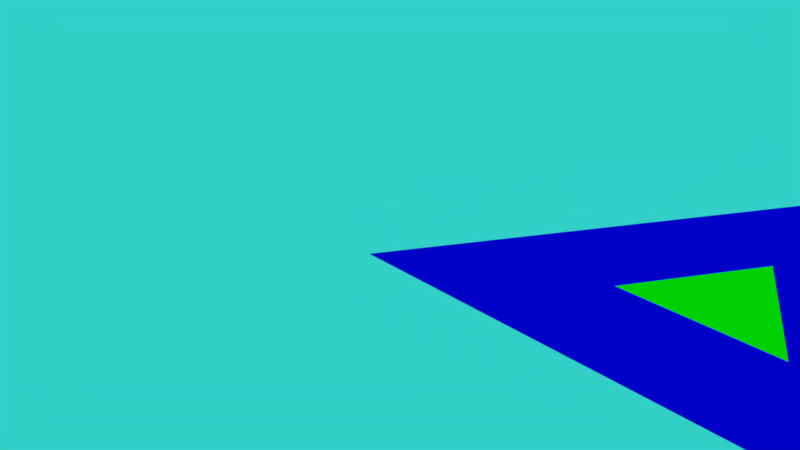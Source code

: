 # Source: ludo.blend  (saved by Blender 2.79.0; exported with 4.5.12 LTS)
import bpy
from mathutils import Matrix  # noqa: F401  (used for matrix-valued properties, if any)

bpy.ops.wm.read_factory_settings(use_empty=True)
scene = bpy.context.scene
scene.name = 'Scene'

# ---- collections
col_collection_1 = bpy.data.collections.new('Collection 1'); scene.collection.children.link(col_collection_1)
col_collection_1.hide_render = True
col_collection_1.hide_viewport = True
col_collection_2 = bpy.data.collections.new('Collection 2'); scene.collection.children.link(col_collection_2)

# ---- materials (node trees are filled in below, after node groups)
mat_material = bpy.data.materials.new('Material')
mat_material.alpha_threshold = 0.0
mat_material.use_transparent_shadow = False
mat_material.roughness = 0.5
mat_material.line_color = (0.0, 0.0, 0.0, 1.0)
mat_material_001 = bpy.data.materials.new('Material.001')
mat_material_001.alpha_threshold = 0.0
mat_material_001.use_transparent_shadow = False
mat_material_001.diffuse_color = (0.0, 1.0, 0.0, 1.0)
mat_material_001.roughness = 0.5
mat_material_002 = bpy.data.materials.new('Material.002')
mat_material_002.alpha_threshold = 0.0
mat_material_002.use_transparent_shadow = False
mat_material_002.diffuse_color = (1.0, 0.0, 0.0, 1.0)
mat_material_002.roughness = 0.5
mat_material_003 = bpy.data.materials.new('Material.003')
mat_material_003.alpha_threshold = 0.0
mat_material_003.use_transparent_shadow = False
mat_material_003.roughness = 0.5
mat_material_004 = bpy.data.materials.new('Material.004')
mat_material_004.alpha_threshold = 0.0
mat_material_004.use_transparent_shadow = False
mat_material_004.diffuse_color = (0.0, 0.0, 1.0, 1.0)
mat_material_004.roughness = 0.5
mat_material_005 = bpy.data.materials.new('Material.005')
mat_material_005.alpha_threshold = 0.0
mat_material_005.use_transparent_shadow = False
mat_material_005.diffuse_color = (0.0, 0.0, 0.0, 1.0)
mat_material_005.roughness = 0.5
mat_material_005.specular_intensity = 0.5833

# ---- material node trees

# ---- world
world_world = bpy.data.worlds.new('World'); scene.world = world_world
world_world.color = (0.03137, 0.6267, 0.5742)
world_world.use_sun_shadow = False
world_world.sun_shadow_jitter_overblur = 0.0
world_world.cycles.sampling_method = 'MANUAL'

# ---- cameras
cam_camera = bpy.data.cameras.new('Camera')
cam_camera.clip_end = 100.0
cam_camera.lens = 35.0
cam_camera.sensor_width = 32.0
cam_camera.sensor_height = 18.0
cam_camera.ortho_scale = 7.314
cam_camera.dof.focus_distance = 0.0
cam_camera.dof.aperture_fstop = 128.0

# ---- lights
light_lamp = bpy.data.lights.new('Lamp', 'POINT')
light_lamp.transmission_factor = 0.0
light_lamp.cutoff_distance = 30.0
light_lamp.energy = 100.0
light_lamp.shadow_buffer_clip_start = 1.001
light_lamp.shadow_soft_size = 0.1
light_lamp.shadow_maximum_resolution = 0.006
light_lamp.use_absolute_resolution = True
light_hemi = bpy.data.lights.new('Hemi', 'SPOT')
light_hemi.transmission_factor = 0.0
light_hemi.energy = 100.0
light_hemi.shadow_buffer_clip_start = 0.5
light_hemi.shadow_soft_size = 0.1
light_hemi.shadow_maximum_resolution = 0.006
light_hemi.use_absolute_resolution = True

# ---- meshes
me_cube_001 = bpy.data.meshes.new('Cube.001')
me_cube_001.from_pydata([(-1.0, -1.0, -1.0), (-1.0, -1.0, 1.0), (1.0, -1.0, -1.0), (1.0, -1.0, 1.0), (1.0, 1.0, -1.0), (1.0, 1.0, 1.0)], [], [(4, 5, 3, 2), (2, 3, 1, 0), (4, 2, 0), (3, 5, 1), (1, 5, 4, 0)])
me_cube_001.use_remesh_preserve_volume = False
me_cube_001.use_remesh_preserve_attributes = False
me_cube_001.use_mirror_vertex_groups = False
me_cube_001.update()
me_cube = bpy.data.meshes.new('Cube')
me_cube.from_pydata([(-1.0, -1.0, 1.0), (-1.0, -1.0, -1.0), (-1.0, 1.0, 1.0), (1.0, 1.0, 1.0), (1.0, -1.0, 1.0), (1.0, 1.0, -1.0), (1.0, -1.0, -1.0), (-1.0, 1.0, -1.0)], [], [(3, 4, 0, 2), (5, 6, 4, 3), (6, 1, 0, 4), (1, 7, 2, 0), (3, 2, 7, 5), (5, 6, 1, 7)])
me_cube.materials.append(mat_material)
me_cube.use_remesh_preserve_volume = False
me_cube.use_remesh_preserve_attributes = False
me_cube.use_mirror_vertex_groups = False
me_cube.update()
me_plane = bpy.data.meshes.new('Plane')
me_plane.from_pydata([(23.78, 0.0, -3.119e-06), (13.39, 0.0, -2.623e-07), (12.39, 0.0, -8.742e-08), (11.39, 0.0, 8.742e-08), (10.39, 0.0, 2.623e-07), (13.39, 1.0, -2.623e-07), (12.39, 1.0, -8.742e-08), (11.39, 1.0, 8.742e-08), (10.39, 1.0, 2.623e-07), (13.39, 2.0, -2.623e-07), (12.39, 2.0, -8.742e-08), (11.39, 2.0, 8.742e-08), (10.39, 2.0, 2.623e-07), (13.39, 3.0, -2.623e-07), (12.39, 3.0, -8.742e-08), (11.39, 3.0, 8.742e-08), (10.39, 3.0, 2.623e-07), (13.39, 4.0, -2.623e-07), (12.39, 4.0, -8.742e-08), (11.39, 4.0, 8.742e-08), (10.39, 4.0, 2.623e-07), (13.39, 5.0, -2.623e-07), (12.39, 5.0, -8.742e-08), (11.39, 5.0, 8.742e-08), (10.39, 5.0, 2.623e-07), (12.39, 6.0, -8.742e-08), (11.39, 6.0, 8.742e-08), (10.39, 6.0, 2.623e-07), (17.09, 11.6, -3.253e-06), (17.59, 10.73, -3.243e-06), (18.09, 9.866, -3.233e-06), (18.59, 9.0, -3.223e-06), (16.22, 11.1, -3.296e-06), (16.72, 10.23, -3.286e-06), (17.22, 9.366, -3.276e-06), (17.72, 8.5, -3.266e-06), (15.36, 10.6, -3.338e-06), (15.86, 9.732, -3.328e-06), (16.36, 8.866, -3.318e-06), (16.86, 8.0, -3.308e-06), (14.49, 10.1, -3.381e-06), (14.99, 9.232, -3.371e-06), (15.49, 8.366, -3.361e-06), (15.99, 7.5, -3.351e-06), (13.62, 9.598, -3.424e-06), (14.12, 8.732, -3.414e-06), (14.62, 7.866, -3.404e-06), (15.12, 7.0, -3.394e-06), (12.76, 9.098, -3.466e-06), (13.26, 8.232, -3.456e-06), (13.76, 7.366, -3.446e-06), (14.26, 6.5, -3.436e-06), (11.89, 8.598, -3.509e-06), (12.39, 7.732, -3.499e-06), (12.89, 6.866, -3.489e-06), (13.39, 6.0, -3.479e-06), (11.89, 20.6, 8.08e-06), (-1.907e-06, 0.0, 2.079e-06), (5.196, 9.0, 4.832e-06), (5.696, 9.866, 4.997e-06), (6.196, 10.73, 5.162e-06), (6.696, 11.6, 5.327e-06), (6.062, 8.5, 4.789e-06), (6.562, 9.366, 4.954e-06), (7.062, 10.23, 5.119e-06), (7.562, 11.1, 5.284e-06), (6.928, 8.0, 4.747e-06), (7.428, 8.866, 4.912e-06), (7.928, 9.732, 5.076e-06), (8.428, 10.6, 5.241e-06), (7.794, 7.5, 4.704e-06), (8.294, 8.366, 4.869e-06), (8.794, 9.232, 5.034e-06), (9.294, 10.1, 5.199e-06), (8.66, 7.0, 4.661e-06), (9.16, 7.866, 4.826e-06), (9.66, 8.732, 4.991e-06), (10.16, 9.598, 5.156e-06), (9.526, 6.5, 4.619e-06), (10.03, 7.366, 4.783e-06), (10.53, 8.232, 4.948e-06), (11.03, 9.098, 5.113e-06), (10.89, 6.866, 4.741e-06), (11.39, 7.732, 4.906e-06), (11.89, 6.0, -2.842e-14), (11.89, 6.856, 4.946e-07), (4.634, 4.951, 0.0001029), (5.704, 6.804, 0.0001018), (6.774, 4.951, 0.0001023), (2.637, 1.607, 0.0001029), (3.708, 3.461, 0.0001018), (4.778, 1.607, 0.0001023), (6.38, 1.657, 0.0001029), (7.451, 3.511, 0.0001018), (8.521, 1.657, 0.0001023), (10.82, 15.38, 0.0001029), (11.89, 17.23, 0.0001018), (12.96, 15.38, 0.0001023), (8.826, 12.04, 0.0001029), (9.896, 13.89, 0.0001018), (10.97, 12.04, 0.0001023), (12.57, 12.09, 0.0001029), (13.64, 13.94, 0.0001018), (14.71, 12.09, 0.0001023), (16.76, 4.801, 2.932e-06), (17.83, 6.655, 1.831e-06), (18.9, 4.801, 2.277e-06), (14.76, 1.457, 2.932e-06), (15.83, 3.311, 1.831e-06), (16.91, 1.457, 2.277e-06), (18.51, 1.507, 2.932e-06), (19.58, 3.361, 1.831e-06), (20.65, 1.507, 2.277e-06)], [], [(4, 3, 7, 8), (3, 2, 6, 7), (2, 1, 5, 6), (8, 7, 11, 12), (7, 6, 10, 11), (6, 5, 9, 10), (12, 11, 15, 16), (11, 10, 14, 15), (10, 9, 13, 14), (16, 15, 19, 20), (15, 14, 18, 19), (14, 13, 17, 18), (20, 19, 23, 24), (19, 18, 22, 23), (18, 17, 21, 22), (24, 23, 26, 27), (23, 22, 25, 84, 26), (22, 21, 55, 25), (31, 30, 34, 35), (30, 29, 33, 34), (29, 28, 32, 33), (35, 34, 38, 39), (34, 33, 37, 38), (33, 32, 36, 37), (39, 38, 42, 43), (38, 37, 41, 42), (37, 36, 40, 41), (43, 42, 46, 47), (42, 41, 45, 46), (41, 40, 44, 45), (47, 46, 50, 51), (46, 45, 49, 50), (45, 44, 48, 49), (51, 50, 54, 55), (50, 49, 53, 54), (49, 48, 52, 53), (61, 60, 64, 65), (60, 59, 63, 64), (59, 58, 62, 63), (65, 64, 68, 69), (64, 63, 67, 68), (63, 62, 66, 67), (69, 68, 72, 73), (68, 67, 71, 72), (67, 66, 70, 71), (73, 72, 76, 77), (72, 71, 75, 76), (71, 70, 74, 75), (77, 76, 80, 81), (76, 75, 79, 80), (75, 74, 78, 79), (81, 80, 83, 52), (80, 79, 82, 83), (79, 78, 27, 82), (0, 31, 35, 39, 43, 47, 51, 55, 21, 17, 13, 9, 5, 1), (28, 56, 61, 65, 69, 73, 77, 81, 52, 48, 44, 40, 36, 32), (8, 12, 16, 20, 24, 27, 78, 74, 70, 66, 62, 58, 57, 4), (82, 27, 85, 52, 83), (52, 85, 55, 54, 53), (27, 26, 25, 55, 85), (87, 86, 88), (90, 89, 91), (93, 92, 94), (96, 95, 97), (99, 98, 100), (102, 101, 103), (105, 104, 106), (108, 107, 109), (111, 110, 112)])
me_plane.polygons.foreach_set('material_index', [2, 2, 2, 3, 3, 2, 2, 3, 2, 2, 3, 2, 2, 3, 2, 2, 3, 2, 2, 2, 2, 0, 0, 2, 2, 0, 2, 2, 0, 2, 2, 0, 2, 2, 0, 2, 2, 2, 2, 1, 1, 2, 2, 1, 2, 2, 1, 2, 2, 1, 2, 2, 1, 2, 0, 1, 3, 1, 0, 3, 0, 0, 0, 3, 3, 3, 1, 1, 1])
me_plane.materials.append(mat_material_001)
me_plane.materials.append(mat_material_002)
me_plane.materials.append(mat_material_003)
me_plane.materials.append(mat_material_004)
me_plane.materials.append(mat_material_005)
me_plane.use_remesh_preserve_volume = False
me_plane.use_remesh_preserve_attributes = False
me_plane.use_mirror_vertex_groups = False
me_plane.update()

# ---- objects
ob_cube_008 = bpy.data.objects.new('Cube.008', me_cube_001)
ob_cube_007 = bpy.data.objects.new('Cube.007', me_cube_001)
ob_cube_004 = bpy.data.objects.new('Cube.004', me_cube_001)
ob_cube_003 = bpy.data.objects.new('Cube.003', me_cube_001)
ob_cube_084 = bpy.data.objects.new('Cube.084', me_cube)
ob_cube_083 = bpy.data.objects.new('Cube.083', me_cube)
ob_cube_082 = bpy.data.objects.new('Cube.082', me_cube)
ob_cube_081 = bpy.data.objects.new('Cube.081', me_cube)
ob_cube_080 = bpy.data.objects.new('Cube.080', me_cube)
ob_cube_079 = bpy.data.objects.new('Cube.079', me_cube)
ob_cube_078 = bpy.data.objects.new('Cube.078', me_cube)
ob_cube_077 = bpy.data.objects.new('Cube.077', me_cube)
ob_cube_076 = bpy.data.objects.new('Cube.076', me_cube)
ob_cube_075 = bpy.data.objects.new('Cube.075', me_cube)
ob_cube_074 = bpy.data.objects.new('Cube.074', me_cube)
ob_cube_073 = bpy.data.objects.new('Cube.073', me_cube)
ob_cube_072 = bpy.data.objects.new('Cube.072', me_cube)
ob_cube_071 = bpy.data.objects.new('Cube.071', me_cube)
ob_cube_070 = bpy.data.objects.new('Cube.070', me_cube)
ob_cube_069 = bpy.data.objects.new('Cube.069', me_cube)
ob_cube_068 = bpy.data.objects.new('Cube.068', me_cube)
ob_cube_067 = bpy.data.objects.new('Cube.067', me_cube)
ob_cube_066 = bpy.data.objects.new('Cube.066', me_cube)
ob_cube_065 = bpy.data.objects.new('Cube.065', me_cube)
ob_cube_064 = bpy.data.objects.new('Cube.064', me_cube)
ob_cube_063 = bpy.data.objects.new('Cube.063', me_cube)
ob_cube_062 = bpy.data.objects.new('Cube.062', me_cube)
ob_cube_061 = bpy.data.objects.new('Cube.061', me_cube)
ob_cube_060 = bpy.data.objects.new('Cube.060', me_cube)
ob_cube_059 = bpy.data.objects.new('Cube.059', me_cube)
ob_cube_058 = bpy.data.objects.new('Cube.058', me_cube)
ob_cube_057 = bpy.data.objects.new('Cube.057', me_cube)
ob_cube_056 = bpy.data.objects.new('Cube.056', me_cube)
ob_cube_055 = bpy.data.objects.new('Cube.055', me_cube)
ob_cube_054 = bpy.data.objects.new('Cube.054', me_cube)
ob_cube_053 = bpy.data.objects.new('Cube.053', me_cube)
ob_cube_052 = bpy.data.objects.new('Cube.052', me_cube)
ob_cube_051 = bpy.data.objects.new('Cube.051', me_cube)
ob_cube_050 = bpy.data.objects.new('Cube.050', me_cube)
ob_cube_049 = bpy.data.objects.new('Cube.049', me_cube)
ob_cube_048 = bpy.data.objects.new('Cube.048', me_cube)
ob_cube_047 = bpy.data.objects.new('Cube.047', me_cube)
ob_cube_046 = bpy.data.objects.new('Cube.046', me_cube)
ob_cube_045 = bpy.data.objects.new('Cube.045', me_cube)
ob_cube_044 = bpy.data.objects.new('Cube.044', me_cube)
ob_cube_043 = bpy.data.objects.new('Cube.043', me_cube)
ob_cube_042 = bpy.data.objects.new('Cube.042', me_cube)
ob_cube_041 = bpy.data.objects.new('Cube.041', me_cube)
ob_cube_040 = bpy.data.objects.new('Cube.040', me_cube)
ob_cube_039 = bpy.data.objects.new('Cube.039', me_cube)
ob_cube_038 = bpy.data.objects.new('Cube.038', me_cube)
ob_cube_037 = bpy.data.objects.new('Cube.037', me_cube)
ob_cube_036 = bpy.data.objects.new('Cube.036', me_cube)
ob_cube_035 = bpy.data.objects.new('Cube.035', me_cube)
ob_cube_034 = bpy.data.objects.new('Cube.034', me_cube)
ob_cube_033 = bpy.data.objects.new('Cube.033', me_cube)
ob_cube_032 = bpy.data.objects.new('Cube.032', me_cube)
ob_cube_031 = bpy.data.objects.new('Cube.031', me_cube)
ob_cube_030 = bpy.data.objects.new('Cube.030', me_cube)
ob_cube_029 = bpy.data.objects.new('Cube.029', me_cube)
ob_cube_028 = bpy.data.objects.new('Cube.028', me_cube)
ob_cube_027 = bpy.data.objects.new('Cube.027', me_cube)
ob_cube_026 = bpy.data.objects.new('Cube.026', me_cube)
ob_cube_025 = bpy.data.objects.new('Cube.025', me_cube)
ob_cube_024 = bpy.data.objects.new('Cube.024', me_cube)
ob_cube_023 = bpy.data.objects.new('Cube.023', me_cube)
ob_cube_022 = bpy.data.objects.new('Cube.022', me_cube)
ob_cube_021 = bpy.data.objects.new('Cube.021', me_cube)
ob_cube_020 = bpy.data.objects.new('Cube.020', me_cube)
ob_cube_019 = bpy.data.objects.new('Cube.019', me_cube)
ob_cube_018 = bpy.data.objects.new('Cube.018', me_cube)
ob_cube_017 = bpy.data.objects.new('Cube.017', me_cube)
ob_cube_016 = bpy.data.objects.new('Cube.016', me_cube)
ob_cube_015 = bpy.data.objects.new('Cube.015', me_cube)
ob_cube_014 = bpy.data.objects.new('Cube.014', me_cube)
ob_cube_013 = bpy.data.objects.new('Cube.013', me_cube)
ob_cube_012 = bpy.data.objects.new('Cube.012', me_cube)
ob_cube_011 = bpy.data.objects.new('Cube.011', me_cube)
ob_cube_010 = bpy.data.objects.new('Cube.010', me_cube)
ob_cube_009 = bpy.data.objects.new('Cube.009', me_cube)
ob_cube_006 = bpy.data.objects.new('Cube.006', me_cube)
ob_cube_005 = bpy.data.objects.new('Cube.005', me_cube)
ob_cube_002 = bpy.data.objects.new('Cube.002', me_cube)
ob_cube_001 = bpy.data.objects.new('Cube.001', me_cube)
ob_cube = bpy.data.objects.new('Cube', me_cube)
ob_lamp = bpy.data.objects.new('Lamp', light_lamp)
ob_camera = bpy.data.objects.new('Camera', cam_camera)
ob_hemi = bpy.data.objects.new('Hemi', light_hemi)
ob_plane = bpy.data.objects.new('Plane', me_plane)

# ---- transforms, parenting, visibility, modifiers, constraints
ob_cube_008.location = (1.0, 1.0, 0.0)
ob_cube_008.rotation_euler = (0.0, -0.0, -4.712)
ob_cube_008.scale = (0.5, 0.5, 0.5)
ob_cube_008.lineart.crease_threshold = 0.0
ob_cube_007.location = (-1.0, 1.0, 0.0)
ob_cube_007.rotation_euler = (0.0, 0.0, -3.142)
ob_cube_007.scale = (0.5, 0.5, 0.5)
ob_cube_007.lineart.crease_threshold = 0.0
ob_cube_004.location = (-1.0, -1.0, 0.0)
ob_cube_004.rotation_euler = (0.0, -0.0, -1.571)
ob_cube_004.scale = (0.5, 0.5, 0.5)
ob_cube_004.lineart.crease_threshold = 0.0
ob_cube_003.location = (1.0, -1.0, 0.0)
ob_cube_003.scale = (0.5, 0.5, 0.5)
ob_cube_003.lineart.crease_threshold = 0.0
ob_cube_084.location = (-1.0, -1.0, 5.0)
ob_cube_084.scale = (0.5, 0.5, 0.5)
ob_cube_084.lock_rotations_4d = False
ob_cube_084.empty_display_type = 'ARROWS'
ob_cube_084.lineart.crease_threshold = 0.0
ob_cube_083.location = (-1.0, 1.0, 5.0)
ob_cube_083.scale = (0.5, 0.5, 0.5)
ob_cube_083.lock_rotations_4d = False
ob_cube_083.empty_display_type = 'ARROWS'
ob_cube_083.lineart.crease_threshold = 0.0
ob_cube_082.location = (1.0, 1.0, 5.0)
ob_cube_082.scale = (0.5, 0.5, 0.5)
ob_cube_082.lock_rotations_4d = False
ob_cube_082.empty_display_type = 'ARROWS'
ob_cube_082.lineart.crease_threshold = 0.0
ob_cube_081.location = (1.0, -1.0, 5.0)
ob_cube_081.scale = (0.5, 0.5, 0.5)
ob_cube_081.lock_rotations_4d = False
ob_cube_081.empty_display_type = 'ARROWS'
ob_cube_081.lineart.crease_threshold = 0.0
ob_cube_080.location = (-7.0, -1.0, 5.0)
ob_cube_080.scale = (0.5, 0.5, 0.5)
ob_cube_080.lock_rotations_4d = False
ob_cube_080.empty_display_type = 'ARROWS'
ob_cube_080.lineart.crease_threshold = 0.0
ob_cube_079.location = (-7.0, 1.0, 5.0)
ob_cube_079.scale = (0.5, 0.5, 0.5)
ob_cube_079.lock_rotations_4d = False
ob_cube_079.empty_display_type = 'ARROWS'
ob_cube_079.lineart.crease_threshold = 0.0
ob_cube_078.location = (-7.0, 0.0, 5.0)
ob_cube_078.scale = (0.5, 0.5, 0.5)
ob_cube_078.lock_rotations_4d = False
ob_cube_078.empty_display_type = 'ARROWS'
ob_cube_078.lineart.crease_threshold = 0.0
ob_cube_077.location = (-6.0, 0.0, 5.0)
ob_cube_077.scale = (0.5, 0.5, 0.5)
ob_cube_077.lock_rotations_4d = False
ob_cube_077.empty_display_type = 'ARROWS'
ob_cube_077.lineart.crease_threshold = 0.0
ob_cube_076.location = (-6.0, 1.0, 4.0)
ob_cube_076.scale = (0.5, 0.5, 0.5)
ob_cube_076.lock_rotations_4d = False
ob_cube_076.empty_display_type = 'ARROWS'
ob_cube_076.lineart.crease_threshold = 0.0
ob_cube_075.location = (-6.0, -1.0, 4.0)
ob_cube_075.scale = (0.5, 0.5, 0.5)
ob_cube_075.lock_rotations_4d = False
ob_cube_075.empty_display_type = 'ARROWS'
ob_cube_075.lineart.crease_threshold = 0.0
ob_cube_074.location = (-5.0, -1.0, 3.0)
ob_cube_074.scale = (0.5, 0.5, 0.5)
ob_cube_074.lock_rotations_4d = False
ob_cube_074.empty_display_type = 'ARROWS'
ob_cube_074.lineart.crease_threshold = 0.0
ob_cube_073.location = (-5.0, 1.0, 3.0)
ob_cube_073.scale = (0.5, 0.5, 0.5)
ob_cube_073.lock_rotations_4d = False
ob_cube_073.empty_display_type = 'ARROWS'
ob_cube_073.lineart.crease_threshold = 0.0
ob_cube_072.location = (-5.0, 0.0, 5.0)
ob_cube_072.scale = (0.5, 0.5, 0.5)
ob_cube_072.lock_rotations_4d = False
ob_cube_072.empty_display_type = 'ARROWS'
ob_cube_072.lineart.crease_threshold = 0.0
ob_cube_071.location = (-4.0, 0.0, 5.0)
ob_cube_071.scale = (0.5, 0.5, 0.5)
ob_cube_071.lock_rotations_4d = False
ob_cube_071.empty_display_type = 'ARROWS'
ob_cube_071.lineart.crease_threshold = 0.0
ob_cube_070.location = (-4.0, 1.0, 2.0)
ob_cube_070.scale = (0.5, 0.5, 0.5)
ob_cube_070.lock_rotations_4d = False
ob_cube_070.empty_display_type = 'ARROWS'
ob_cube_070.lineart.crease_threshold = 0.0
ob_cube_069.location = (-4.0, -1.0, 2.0)
ob_cube_069.scale = (0.5, 0.5, 0.5)
ob_cube_069.lock_rotations_4d = False
ob_cube_069.empty_display_type = 'ARROWS'
ob_cube_069.lineart.crease_threshold = 0.0
ob_cube_068.location = (-3.0, -1.0, 1.0)
ob_cube_068.scale = (0.5, 0.5, 0.5)
ob_cube_068.lock_rotations_4d = False
ob_cube_068.empty_display_type = 'ARROWS'
ob_cube_068.lineart.crease_threshold = 0.0
ob_cube_067.location = (-3.0, 1.0, 1.0)
ob_cube_067.scale = (0.5, 0.5, 0.5)
ob_cube_067.lock_rotations_4d = False
ob_cube_067.empty_display_type = 'ARROWS'
ob_cube_067.lineart.crease_threshold = 0.0
ob_cube_066.location = (-3.0, 0.0, 5.0)
ob_cube_066.scale = (0.5, 0.5, 0.5)
ob_cube_066.lock_rotations_4d = False
ob_cube_066.empty_display_type = 'ARROWS'
ob_cube_066.lineart.crease_threshold = 0.0
ob_cube_065.location = (-2.0, 0.0, 5.0)
ob_cube_065.scale = (0.5, 0.5, 0.5)
ob_cube_065.lock_rotations_4d = False
ob_cube_065.empty_display_type = 'ARROWS'
ob_cube_065.lineart.crease_threshold = 0.0
ob_cube_064.location = (-2.0, 1.0, 0.0)
ob_cube_064.scale = (0.5, 0.5, 0.5)
ob_cube_064.lock_rotations_4d = False
ob_cube_064.empty_display_type = 'ARROWS'
ob_cube_064.lineart.crease_threshold = 0.0
ob_cube_063.location = (-2.0, -1.0, 0.0)
ob_cube_063.scale = (0.5, 0.5, 0.5)
ob_cube_063.lock_rotations_4d = False
ob_cube_063.empty_display_type = 'ARROWS'
ob_cube_063.lineart.crease_threshold = 0.0
ob_cube_062.location = (7.0, -1.0, 5.0)
ob_cube_062.scale = (0.5, 0.5, 0.5)
ob_cube_062.lock_rotations_4d = False
ob_cube_062.empty_display_type = 'ARROWS'
ob_cube_062.lineart.crease_threshold = 0.0
ob_cube_061.location = (7.0, 1.0, 5.0)
ob_cube_061.scale = (0.5, 0.5, 0.5)
ob_cube_061.lock_rotations_4d = False
ob_cube_061.empty_display_type = 'ARROWS'
ob_cube_061.lineart.crease_threshold = 0.0
ob_cube_060.location = (7.0, 0.0, 5.0)
ob_cube_060.scale = (0.5, 0.5, 0.5)
ob_cube_060.lock_rotations_4d = False
ob_cube_060.empty_display_type = 'ARROWS'
ob_cube_060.lineart.crease_threshold = 0.0
ob_cube_059.location = (6.0, 0.0, 5.0)
ob_cube_059.scale = (0.5, 0.5, 0.5)
ob_cube_059.lock_rotations_4d = False
ob_cube_059.empty_display_type = 'ARROWS'
ob_cube_059.lineart.crease_threshold = 0.0
ob_cube_058.location = (6.0, 1.0, 4.0)
ob_cube_058.scale = (0.5, 0.5, 0.5)
ob_cube_058.lock_rotations_4d = False
ob_cube_058.empty_display_type = 'ARROWS'
ob_cube_058.lineart.crease_threshold = 0.0
ob_cube_057.location = (6.0, -1.0, 4.0)
ob_cube_057.scale = (0.5, 0.5, 0.5)
ob_cube_057.lock_rotations_4d = False
ob_cube_057.empty_display_type = 'ARROWS'
ob_cube_057.lineart.crease_threshold = 0.0
ob_cube_056.location = (5.0, -1.0, 3.0)
ob_cube_056.scale = (0.5, 0.5, 0.5)
ob_cube_056.lock_rotations_4d = False
ob_cube_056.empty_display_type = 'ARROWS'
ob_cube_056.lineart.crease_threshold = 0.0
ob_cube_055.location = (5.0, 1.0, 3.0)
ob_cube_055.scale = (0.5, 0.5, 0.5)
ob_cube_055.lock_rotations_4d = False
ob_cube_055.empty_display_type = 'ARROWS'
ob_cube_055.lineart.crease_threshold = 0.0
ob_cube_054.location = (5.0, 0.0, 5.0)
ob_cube_054.scale = (0.5, 0.5, 0.5)
ob_cube_054.lock_rotations_4d = False
ob_cube_054.empty_display_type = 'ARROWS'
ob_cube_054.lineart.crease_threshold = 0.0
ob_cube_053.location = (4.0, 0.0, 5.0)
ob_cube_053.scale = (0.5, 0.5, 0.5)
ob_cube_053.lock_rotations_4d = False
ob_cube_053.empty_display_type = 'ARROWS'
ob_cube_053.lineart.crease_threshold = 0.0
ob_cube_052.location = (4.0, 1.0, 2.0)
ob_cube_052.scale = (0.5, 0.5, 0.5)
ob_cube_052.lock_rotations_4d = False
ob_cube_052.empty_display_type = 'ARROWS'
ob_cube_052.lineart.crease_threshold = 0.0
ob_cube_051.location = (4.0, -1.0, 2.0)
ob_cube_051.scale = (0.5, 0.5, 0.5)
ob_cube_051.lock_rotations_4d = False
ob_cube_051.empty_display_type = 'ARROWS'
ob_cube_051.lineart.crease_threshold = 0.0
ob_cube_050.location = (3.0, -1.0, 1.0)
ob_cube_050.scale = (0.5, 0.5, 0.5)
ob_cube_050.lock_rotations_4d = False
ob_cube_050.empty_display_type = 'ARROWS'
ob_cube_050.lineart.crease_threshold = 0.0
ob_cube_049.location = (3.0, 1.0, 1.0)
ob_cube_049.scale = (0.5, 0.5, 0.5)
ob_cube_049.lock_rotations_4d = False
ob_cube_049.empty_display_type = 'ARROWS'
ob_cube_049.lineart.crease_threshold = 0.0
ob_cube_048.location = (3.0, 0.0, 5.0)
ob_cube_048.scale = (0.5, 0.5, 0.5)
ob_cube_048.lock_rotations_4d = False
ob_cube_048.empty_display_type = 'ARROWS'
ob_cube_048.lineart.crease_threshold = 0.0
ob_cube_047.location = (2.0, 0.0, 5.0)
ob_cube_047.scale = (0.5, 0.5, 0.5)
ob_cube_047.lock_rotations_4d = False
ob_cube_047.empty_display_type = 'ARROWS'
ob_cube_047.lineart.crease_threshold = 0.0
ob_cube_046.location = (2.0, 1.0, 0.0)
ob_cube_046.scale = (0.5, 0.5, 0.5)
ob_cube_046.lock_rotations_4d = False
ob_cube_046.empty_display_type = 'ARROWS'
ob_cube_046.lineart.crease_threshold = 0.0
ob_cube_045.location = (2.0, -1.0, 0.0)
ob_cube_045.scale = (0.5, 0.5, 0.5)
ob_cube_045.lock_rotations_4d = False
ob_cube_045.empty_display_type = 'ARROWS'
ob_cube_045.lineart.crease_threshold = 0.0
ob_cube_044.location = (0.0, 7.0, 5.0)
ob_cube_044.scale = (0.5, 0.5, 0.5)
ob_cube_044.lock_rotations_4d = False
ob_cube_044.empty_display_type = 'ARROWS'
ob_cube_044.lineart.crease_threshold = 0.0
ob_cube_043.location = (1.0, 7.0, 5.0)
ob_cube_043.scale = (0.5, 0.5, 0.5)
ob_cube_043.lock_rotations_4d = False
ob_cube_043.empty_display_type = 'ARROWS'
ob_cube_043.lineart.crease_threshold = 0.0
ob_cube_042.location = (-1.0, 7.0, 5.0)
ob_cube_042.scale = (0.5, 0.5, 0.5)
ob_cube_042.lock_rotations_4d = False
ob_cube_042.empty_display_type = 'ARROWS'
ob_cube_042.lineart.crease_threshold = 0.0
ob_cube_041.location = (-1.0, 6.0, 4.0)
ob_cube_041.scale = (0.5, 0.5, 0.5)
ob_cube_041.lock_rotations_4d = False
ob_cube_041.empty_display_type = 'ARROWS'
ob_cube_041.lineart.crease_threshold = 0.0
ob_cube_040.location = (1.0, 6.0, 4.0)
ob_cube_040.scale = (0.5, 0.5, 0.5)
ob_cube_040.lock_rotations_4d = False
ob_cube_040.empty_display_type = 'ARROWS'
ob_cube_040.lineart.crease_threshold = 0.0
ob_cube_039.location = (0.0, 6.0, 5.0)
ob_cube_039.scale = (0.5, 0.5, 0.5)
ob_cube_039.lock_rotations_4d = False
ob_cube_039.empty_display_type = 'ARROWS'
ob_cube_039.lineart.crease_threshold = 0.0
ob_cube_038.location = (0.0, 5.0, 5.0)
ob_cube_038.scale = (0.5, 0.5, 0.5)
ob_cube_038.lock_rotations_4d = False
ob_cube_038.empty_display_type = 'ARROWS'
ob_cube_038.lineart.crease_threshold = 0.0
ob_cube_037.location = (1.0, 5.0, 3.0)
ob_cube_037.scale = (0.5, 0.5, 0.5)
ob_cube_037.lock_rotations_4d = False
ob_cube_037.empty_display_type = 'ARROWS'
ob_cube_037.lineart.crease_threshold = 0.0
ob_cube_036.location = (-1.0, 5.0, 3.0)
ob_cube_036.scale = (0.5, 0.5, 0.5)
ob_cube_036.lock_rotations_4d = False
ob_cube_036.empty_display_type = 'ARROWS'
ob_cube_036.lineart.crease_threshold = 0.0
ob_cube_035.location = (-1.0, 4.0, 2.0)
ob_cube_035.scale = (0.5, 0.5, 0.5)
ob_cube_035.lock_rotations_4d = False
ob_cube_035.empty_display_type = 'ARROWS'
ob_cube_035.lineart.crease_threshold = 0.0
ob_cube_034.location = (1.0, 4.0, 2.0)
ob_cube_034.scale = (0.5, 0.5, 0.5)
ob_cube_034.lock_rotations_4d = False
ob_cube_034.empty_display_type = 'ARROWS'
ob_cube_034.lineart.crease_threshold = 0.0
ob_cube_033.location = (0.0, 4.0, 5.0)
ob_cube_033.scale = (0.5, 0.5, 0.5)
ob_cube_033.lock_rotations_4d = False
ob_cube_033.empty_display_type = 'ARROWS'
ob_cube_033.lineart.crease_threshold = 0.0
ob_cube_032.location = (0.0, 3.0, 5.0)
ob_cube_032.scale = (0.5, 0.5, 0.5)
ob_cube_032.lock_rotations_4d = False
ob_cube_032.empty_display_type = 'ARROWS'
ob_cube_032.lineart.crease_threshold = 0.0
ob_cube_031.location = (1.0, 3.0, 1.0)
ob_cube_031.scale = (0.5, 0.5, 0.5)
ob_cube_031.lock_rotations_4d = False
ob_cube_031.empty_display_type = 'ARROWS'
ob_cube_031.lineart.crease_threshold = 0.0
ob_cube_030.location = (-1.0, 3.0, 1.0)
ob_cube_030.scale = (0.5, 0.5, 0.5)
ob_cube_030.lock_rotations_4d = False
ob_cube_030.empty_display_type = 'ARROWS'
ob_cube_030.lineart.crease_threshold = 0.0
ob_cube_029.location = (-1.0, 2.0, 0.0)
ob_cube_029.scale = (0.5, 0.5, 0.5)
ob_cube_029.lock_rotations_4d = False
ob_cube_029.empty_display_type = 'ARROWS'
ob_cube_029.lineart.crease_threshold = 0.0
ob_cube_028.location = (1.0, 2.0, 0.0)
ob_cube_028.scale = (0.5, 0.5, 0.5)
ob_cube_028.lock_rotations_4d = False
ob_cube_028.empty_display_type = 'ARROWS'
ob_cube_028.lineart.crease_threshold = 0.0
ob_cube_027.location = (0.0, 2.0, 5.0)
ob_cube_027.scale = (0.5, 0.5, 0.5)
ob_cube_027.lock_rotations_4d = False
ob_cube_027.empty_display_type = 'ARROWS'
ob_cube_027.lineart.crease_threshold = 0.0
ob_cube_026.location = (-1.0, -7.0, 5.0)
ob_cube_026.scale = (0.5, 0.5, 0.5)
ob_cube_026.lock_rotations_4d = False
ob_cube_026.empty_display_type = 'ARROWS'
ob_cube_026.lineart.crease_threshold = 0.0
ob_cube_025.location = (1.0, -7.0, 5.0)
ob_cube_025.scale = (0.5, 0.5, 0.5)
ob_cube_025.lock_rotations_4d = False
ob_cube_025.empty_display_type = 'ARROWS'
ob_cube_025.lineart.crease_threshold = 0.0
ob_cube_024.location = (0.0, -7.0, 5.0)
ob_cube_024.scale = (0.5, 0.5, 0.5)
ob_cube_024.lock_rotations_4d = False
ob_cube_024.empty_display_type = 'ARROWS'
ob_cube_024.lineart.crease_threshold = 0.0
ob_cube_023.location = (0.0, -6.0, 5.0)
ob_cube_023.scale = (0.5, 0.5, 0.5)
ob_cube_023.lock_rotations_4d = False
ob_cube_023.empty_display_type = 'ARROWS'
ob_cube_023.lineart.crease_threshold = 0.0
ob_cube_022.location = (1.0, -6.0, 4.0)
ob_cube_022.scale = (0.5, 0.5, 0.5)
ob_cube_022.lock_rotations_4d = False
ob_cube_022.empty_display_type = 'ARROWS'
ob_cube_022.lineart.crease_threshold = 0.0
ob_cube_021.location = (-1.0, -6.0, 4.0)
ob_cube_021.scale = (0.5, 0.5, 0.5)
ob_cube_021.lock_rotations_4d = False
ob_cube_021.empty_display_type = 'ARROWS'
ob_cube_021.lineart.crease_threshold = 0.0
ob_cube_020.location = (-1.0, -5.0, 3.0)
ob_cube_020.scale = (0.5, 0.5, 0.5)
ob_cube_020.lock_rotations_4d = False
ob_cube_020.empty_display_type = 'ARROWS'
ob_cube_020.lineart.crease_threshold = 0.0
ob_cube_019.location = (1.0, -5.0, 3.0)
ob_cube_019.scale = (0.5, 0.5, 0.5)
ob_cube_019.lock_rotations_4d = False
ob_cube_019.empty_display_type = 'ARROWS'
ob_cube_019.lineart.crease_threshold = 0.0
ob_cube_018.location = (0.0, -5.0, 5.0)
ob_cube_018.scale = (0.5, 0.5, 0.5)
ob_cube_018.lock_rotations_4d = False
ob_cube_018.empty_display_type = 'ARROWS'
ob_cube_018.lineart.crease_threshold = 0.0
ob_cube_017.location = (0.0, -4.0, 5.0)
ob_cube_017.scale = (0.5, 0.5, 0.5)
ob_cube_017.lock_rotations_4d = False
ob_cube_017.empty_display_type = 'ARROWS'
ob_cube_017.lineart.crease_threshold = 0.0
ob_cube_016.location = (1.0, -4.0, 2.0)
ob_cube_016.scale = (0.5, 0.5, 0.5)
ob_cube_016.lock_rotations_4d = False
ob_cube_016.empty_display_type = 'ARROWS'
ob_cube_016.lineart.crease_threshold = 0.0
ob_cube_015.location = (-1.0, -4.0, 2.0)
ob_cube_015.scale = (0.5, 0.5, 0.5)
ob_cube_015.lock_rotations_4d = False
ob_cube_015.empty_display_type = 'ARROWS'
ob_cube_015.lineart.crease_threshold = 0.0
ob_cube_014.location = (-1.0, -3.0, 1.0)
ob_cube_014.scale = (0.5, 0.5, 0.5)
ob_cube_014.lock_rotations_4d = False
ob_cube_014.empty_display_type = 'ARROWS'
ob_cube_014.lineart.crease_threshold = 0.0
ob_cube_013.location = (1.0, -3.0, 1.0)
ob_cube_013.scale = (0.5, 0.5, 0.5)
ob_cube_013.lock_rotations_4d = False
ob_cube_013.empty_display_type = 'ARROWS'
ob_cube_013.lineart.crease_threshold = 0.0
ob_cube_012.location = (0.0, -3.0, 5.0)
ob_cube_012.scale = (0.5, 0.5, 0.5)
ob_cube_012.lock_rotations_4d = False
ob_cube_012.empty_display_type = 'ARROWS'
ob_cube_012.lineart.crease_threshold = 0.0
ob_cube_011.location = (0.0, -2.0, 5.0)
ob_cube_011.scale = (0.5, 0.5, 0.5)
ob_cube_011.lock_rotations_4d = False
ob_cube_011.empty_display_type = 'ARROWS'
ob_cube_011.lineart.crease_threshold = 0.0
ob_cube_010.location = (1.0, -2.0, 0.0)
ob_cube_010.scale = (0.5, 0.5, 0.5)
ob_cube_010.lock_rotations_4d = False
ob_cube_010.empty_display_type = 'ARROWS'
ob_cube_010.lineart.crease_threshold = 0.0
ob_cube_009.location = (-1.0, -2.0, 0.0)
ob_cube_009.scale = (0.5, 0.5, 0.5)
ob_cube_009.lock_rotations_4d = False
ob_cube_009.empty_display_type = 'ARROWS'
ob_cube_009.lineart.crease_threshold = 0.0
ob_cube_006.location = (0.0, -1.0, 5.0)
ob_cube_006.scale = (0.5, 0.5, 0.5)
ob_cube_006.lock_rotations_4d = False
ob_cube_006.empty_display_type = 'ARROWS'
ob_cube_006.lineart.crease_threshold = 0.0
ob_cube_005.location = (0.0, 1.0, 5.0)
ob_cube_005.scale = (0.5, 0.5, 0.5)
ob_cube_005.lock_rotations_4d = False
ob_cube_005.empty_display_type = 'ARROWS'
ob_cube_005.lineart.crease_threshold = 0.0
ob_cube_002.location = (-1.0, 0.0, 5.0)
ob_cube_002.scale = (0.5, 0.5, 0.5)
ob_cube_002.lock_rotations_4d = False
ob_cube_002.empty_display_type = 'ARROWS'
ob_cube_002.lineart.crease_threshold = 0.0
ob_cube_001.location = (1.0, 0.0, 5.0)
ob_cube_001.scale = (0.5, 0.5, 0.5)
ob_cube_001.lock_rotations_4d = False
ob_cube_001.empty_display_type = 'ARROWS'
ob_cube_001.lineart.crease_threshold = 0.0
ob_cube.location = (0.0, 0.0, 5.0)
ob_cube.scale = (0.5, 0.5, 0.5)
ob_cube.lock_rotations_4d = False
ob_cube.empty_display_type = 'ARROWS'
ob_cube.lineart.crease_threshold = 0.0
ob_lamp.location = (4.076, 1.005, 5.904)
ob_lamp.rotation_euler = (0.6503, 0.05522, 1.866)
ob_lamp.lock_rotations_4d = False
ob_lamp.empty_display_type = 'ARROWS'
ob_lamp.color = (0.0, 0.0, 0.0, 0.0)
ob_lamp.lineart.crease_threshold = 0.0
ob_camera.location = (7.481, -6.508, 5.344)
ob_camera.rotation_euler = (1.109, 0.0, 0.8149)
ob_camera.lock_rotations_4d = False
ob_camera.empty_display_type = 'ARROWS'
ob_camera.color = (0.0, 0.0, 0.0, 0.0)
ob_camera.display_type = 'WIRE'
ob_camera.lineart.crease_threshold = 0.0
ob_hemi.location = (11.89, 6.856, 30.0)
ob_hemi.lineart.crease_threshold = 0.0
ob_plane.location = (0.0, 0.0, 0.0)
ob_plane.lineart.crease_threshold = 0.0

# ---- collection membership
col_collection_1.objects.link(ob_cube_008)
col_collection_1.objects.link(ob_cube_007)
col_collection_1.objects.link(ob_cube_004)
col_collection_1.objects.link(ob_cube_003)
col_collection_1.objects.link(ob_cube_084)
col_collection_1.objects.link(ob_cube_083)
col_collection_1.objects.link(ob_cube_082)
col_collection_1.objects.link(ob_cube_081)
col_collection_1.objects.link(ob_cube_080)
col_collection_1.objects.link(ob_cube_079)
col_collection_1.objects.link(ob_cube_078)
col_collection_1.objects.link(ob_cube_077)
col_collection_1.objects.link(ob_cube_076)
col_collection_1.objects.link(ob_cube_075)
col_collection_1.objects.link(ob_cube_074)
col_collection_1.objects.link(ob_cube_073)
col_collection_1.objects.link(ob_cube_072)
col_collection_1.objects.link(ob_cube_071)
col_collection_1.objects.link(ob_cube_070)
col_collection_1.objects.link(ob_cube_069)
col_collection_1.objects.link(ob_cube_068)
col_collection_1.objects.link(ob_cube_067)
col_collection_1.objects.link(ob_cube_066)
col_collection_1.objects.link(ob_cube_065)
col_collection_1.objects.link(ob_cube_064)
col_collection_1.objects.link(ob_cube_063)
col_collection_1.objects.link(ob_cube_062)
col_collection_1.objects.link(ob_cube_061)
col_collection_1.objects.link(ob_cube_060)
col_collection_1.objects.link(ob_cube_059)
col_collection_1.objects.link(ob_cube_058)
col_collection_1.objects.link(ob_cube_057)
col_collection_1.objects.link(ob_cube_056)
col_collection_1.objects.link(ob_cube_055)
col_collection_1.objects.link(ob_cube_054)
col_collection_1.objects.link(ob_cube_053)
col_collection_1.objects.link(ob_cube_052)
col_collection_1.objects.link(ob_cube_051)
col_collection_1.objects.link(ob_cube_050)
col_collection_1.objects.link(ob_cube_049)
col_collection_1.objects.link(ob_cube_048)
col_collection_1.objects.link(ob_cube_047)
col_collection_1.objects.link(ob_cube_046)
col_collection_1.objects.link(ob_cube_045)
col_collection_1.objects.link(ob_cube_044)
col_collection_1.objects.link(ob_cube_043)
col_collection_1.objects.link(ob_cube_042)
col_collection_1.objects.link(ob_cube_041)
col_collection_1.objects.link(ob_cube_040)
col_collection_1.objects.link(ob_cube_039)
col_collection_1.objects.link(ob_cube_038)
col_collection_1.objects.link(ob_cube_037)
col_collection_1.objects.link(ob_cube_036)
col_collection_1.objects.link(ob_cube_035)
col_collection_1.objects.link(ob_cube_034)
col_collection_1.objects.link(ob_cube_033)
col_collection_1.objects.link(ob_cube_032)
col_collection_1.objects.link(ob_cube_031)
col_collection_1.objects.link(ob_cube_030)
col_collection_1.objects.link(ob_cube_029)
col_collection_1.objects.link(ob_cube_028)
col_collection_1.objects.link(ob_cube_027)
col_collection_1.objects.link(ob_cube_026)
col_collection_1.objects.link(ob_cube_025)
col_collection_1.objects.link(ob_cube_024)
col_collection_1.objects.link(ob_cube_023)
col_collection_1.objects.link(ob_cube_022)
col_collection_1.objects.link(ob_cube_021)
col_collection_1.objects.link(ob_cube_020)
col_collection_1.objects.link(ob_cube_019)
col_collection_1.objects.link(ob_cube_018)
col_collection_1.objects.link(ob_cube_017)
col_collection_1.objects.link(ob_cube_016)
col_collection_1.objects.link(ob_cube_015)
col_collection_1.objects.link(ob_cube_014)
col_collection_1.objects.link(ob_cube_013)
col_collection_1.objects.link(ob_cube_012)
col_collection_1.objects.link(ob_cube_011)
col_collection_1.objects.link(ob_cube_010)
col_collection_1.objects.link(ob_cube_009)
col_collection_1.objects.link(ob_cube_006)
col_collection_1.objects.link(ob_cube_005)
col_collection_1.objects.link(ob_cube_002)
col_collection_1.objects.link(ob_cube_001)
col_collection_1.objects.link(ob_cube)
col_collection_1.objects.link(ob_lamp)
col_collection_1.objects.link(ob_camera)
col_collection_2.objects.link(ob_hemi)
col_collection_2.objects.link(ob_plane)

# ---- scene / render settings (as saved in the file)
scene.camera = ob_camera
scene.frame_start = 1; scene.frame_end = 250; scene.frame_set(84)
scene.render.engine = 'BLENDER_EEVEE_NEXT'
scene.render.resolution_percentage = 50
scene.render.dither_intensity = 0.0
scene.render.use_freestyle = True
scene.cycles.use_denoising = False
scene.cycles.samples = 128
scene.cycles.sampling_pattern = 'TABULATED_SOBOL'
scene.cycles.use_adaptive_sampling = False
scene.cycles.use_light_tree = False
scene.cycles.blur_glossy = 0.0
scene.cycles.sample_clamp_indirect = 0.0
scene.view_settings.view_transform = 'Standard'
bpy.context.view_layer.update()
